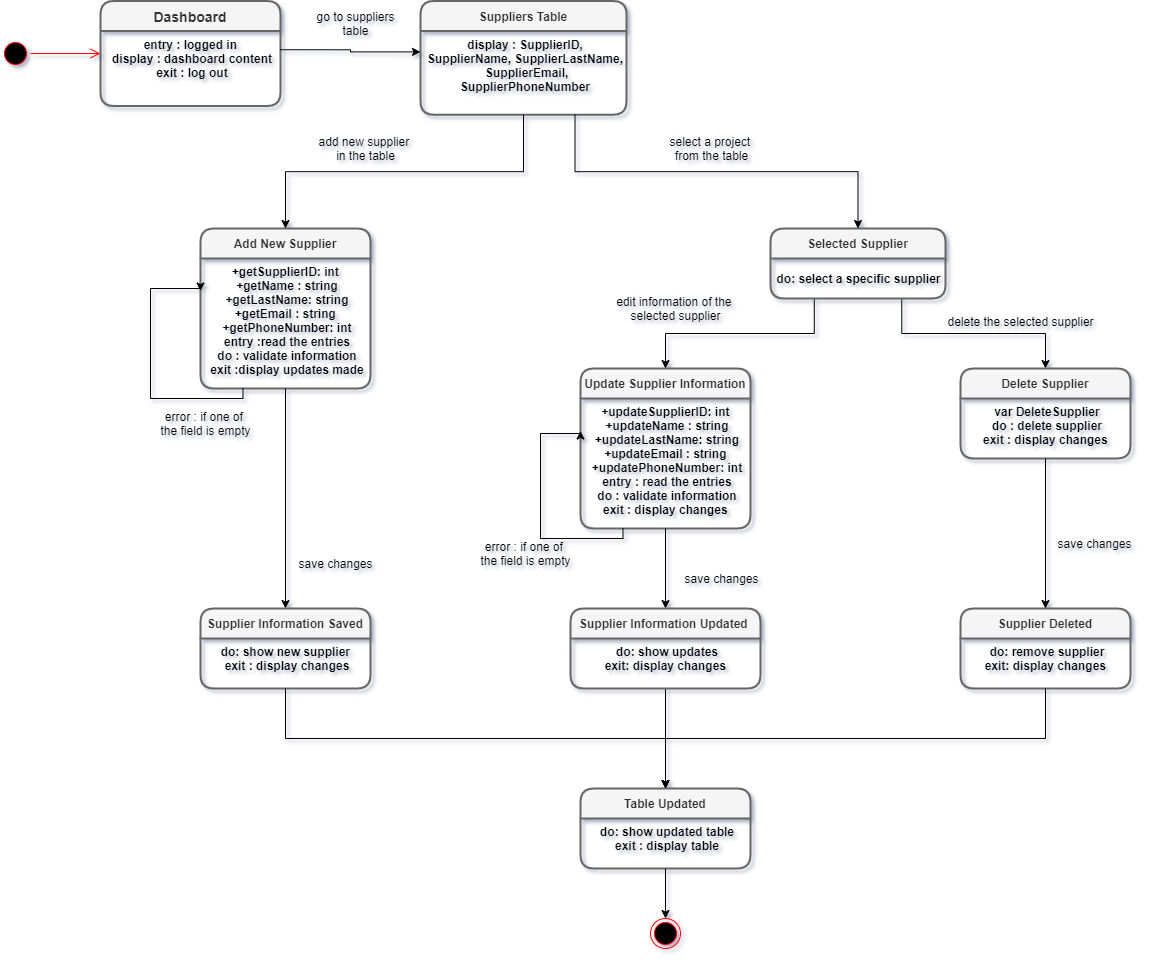

The diagram above was exported from draw.io. Its source (the exported page's mxGraphModel, read from the mxfile embedded in the PNG):
<mxGraphModel dx="1457" dy="386" grid="1" gridSize="10" guides="1" tooltips="1" connect="1" arrows="1" fold="1" page="1" pageScale="1" pageWidth="827" pageHeight="1169" background="#ffffff" math="0" shadow="1">
  <root>
    <mxCell id="0" />
    <mxCell id="1" parent="0" />
    <mxCell id="XqXcfoKD9A85Ub6jjN7a-30" value="Add New Supplier" style="swimlane;childLayout=stackLayout;horizontal=1;startSize=30;horizontalStack=0;rounded=1;fontSize=12;fontStyle=1;strokeWidth=2;resizeParent=0;resizeLast=1;shadow=0;dashed=0;align=center;fillColor=#f5f5f5;strokeColor=#666666;fontColor=#333333;" parent="1" vertex="1">
      <mxGeometry x="-480" y="260" width="170" height="160" as="geometry">
        <mxRectangle x="260" y="170" width="70" height="30" as="alternateBounds" />
      </mxGeometry>
    </mxCell>
    <mxCell id="XqXcfoKD9A85Ub6jjN7a-31" value="+getSupplierID: int &#10;+getName : string&#10;+getLastName: string&#10;+getEmail : string &#10;+getPhoneNumber: int&#10;entry :read the entries&#10;do : validate information&#10;exit :display updates made&#10;&#10;" style="align=center;strokeColor=none;fillColor=none;spacingLeft=4;fontSize=12;verticalAlign=top;resizable=0;rotatable=0;part=1;fontStyle=1" parent="XqXcfoKD9A85Ub6jjN7a-30" vertex="1">
      <mxGeometry y="30" width="170" height="130" as="geometry" />
    </mxCell>
    <mxCell id="6jJ9W1CNfWyuutHRcygl-19" style="edgeStyle=orthogonalEdgeStyle;rounded=0;orthogonalLoop=1;jettySize=auto;html=1;exitX=0.5;exitY=1;exitDx=0;exitDy=0;" parent="XqXcfoKD9A85Ub6jjN7a-30" source="XqXcfoKD9A85Ub6jjN7a-31" target="XqXcfoKD9A85Ub6jjN7a-31" edge="1">
      <mxGeometry relative="1" as="geometry" />
    </mxCell>
    <mxCell id="41x1-d10a45B_xIORLqq-9" style="edgeStyle=orthogonalEdgeStyle;rounded=0;orthogonalLoop=1;jettySize=auto;html=1;exitX=0.25;exitY=1;exitDx=0;exitDy=0;entryX=0;entryY=0.25;entryDx=0;entryDy=0;" parent="XqXcfoKD9A85Ub6jjN7a-30" source="XqXcfoKD9A85Ub6jjN7a-31" target="XqXcfoKD9A85Ub6jjN7a-31" edge="1">
      <mxGeometry relative="1" as="geometry">
        <Array as="points">
          <mxPoint x="42" y="170" />
          <mxPoint x="-50" y="170" />
          <mxPoint x="-50" y="60" />
        </Array>
      </mxGeometry>
    </mxCell>
    <mxCell id="XqXcfoKD9A85Ub6jjN7a-33" value="Update Supplier Information" style="swimlane;childLayout=stackLayout;horizontal=1;startSize=30;horizontalStack=0;rounded=1;fontSize=12;fontStyle=1;strokeWidth=2;resizeParent=0;resizeLast=1;shadow=0;dashed=0;align=center;fillColor=#f5f5f5;strokeColor=#666666;fontColor=#333333;" parent="1" vertex="1">
      <mxGeometry x="-100" y="400" width="170" height="160" as="geometry">
        <mxRectangle x="260" y="170" width="70" height="30" as="alternateBounds" />
      </mxGeometry>
    </mxCell>
    <mxCell id="XqXcfoKD9A85Ub6jjN7a-34" value="+updateSupplierID: int &#10;+updateName : string&#10;+updateLastName: string&#10;+updateEmail : string &#10;+updatePhoneNumber: int&#10;entry : read the entries&#10;do : validate information&#10;exit : display changes &#10;" style="align=center;strokeColor=none;fillColor=none;spacingLeft=4;fontSize=12;verticalAlign=top;resizable=0;rotatable=0;part=1;fontStyle=1" parent="XqXcfoKD9A85Ub6jjN7a-33" vertex="1">
      <mxGeometry y="30" width="170" height="130" as="geometry" />
    </mxCell>
    <mxCell id="41x1-d10a45B_xIORLqq-19" style="edgeStyle=orthogonalEdgeStyle;rounded=0;orthogonalLoop=1;jettySize=auto;html=1;exitX=0.25;exitY=1;exitDx=0;exitDy=0;entryX=0;entryY=0.25;entryDx=0;entryDy=0;" parent="XqXcfoKD9A85Ub6jjN7a-33" source="XqXcfoKD9A85Ub6jjN7a-34" target="XqXcfoKD9A85Ub6jjN7a-34" edge="1">
      <mxGeometry relative="1" as="geometry">
        <Array as="points">
          <mxPoint x="43" y="170" />
          <mxPoint x="-40" y="170" />
          <mxPoint x="-40" y="65" />
          <mxPoint y="65" />
        </Array>
      </mxGeometry>
    </mxCell>
    <mxCell id="41x1-d10a45B_xIORLqq-14" style="edgeStyle=orthogonalEdgeStyle;rounded=0;orthogonalLoop=1;jettySize=auto;html=1;exitX=0.25;exitY=1;exitDx=0;exitDy=0;entryX=0.5;entryY=0;entryDx=0;entryDy=0;" parent="1" source="XqXcfoKD9A85Ub6jjN7a-14" target="XqXcfoKD9A85Ub6jjN7a-33" edge="1">
      <mxGeometry relative="1" as="geometry" />
    </mxCell>
    <mxCell id="41x1-d10a45B_xIORLqq-15" style="edgeStyle=orthogonalEdgeStyle;rounded=0;orthogonalLoop=1;jettySize=auto;html=1;exitX=0.75;exitY=1;exitDx=0;exitDy=0;entryX=0.5;entryY=0;entryDx=0;entryDy=0;" parent="1" source="XqXcfoKD9A85Ub6jjN7a-14" target="XqXcfoKD9A85Ub6jjN7a-38" edge="1">
      <mxGeometry relative="1" as="geometry">
        <mxPoint x="320" y="380" as="targetPoint" />
      </mxGeometry>
    </mxCell>
    <mxCell id="XqXcfoKD9A85Ub6jjN7a-38" value="Delete Supplier" style="swimlane;childLayout=stackLayout;horizontal=1;startSize=30;horizontalStack=0;rounded=1;fontSize=12;fontStyle=1;strokeWidth=2;resizeParent=0;resizeLast=1;shadow=0;dashed=0;align=center;fillColor=#f5f5f5;strokeColor=#666666;fontColor=#333333;" parent="1" vertex="1">
      <mxGeometry x="280" y="400" width="170" height="90" as="geometry">
        <mxRectangle x="260" y="170" width="70" height="30" as="alternateBounds" />
      </mxGeometry>
    </mxCell>
    <mxCell id="XqXcfoKD9A85Ub6jjN7a-39" value="var DeleteSupplier&#10;do : delete supplier&#10;exit : display changes " style="align=center;strokeColor=none;fillColor=none;spacingLeft=4;fontSize=12;verticalAlign=top;resizable=0;rotatable=0;part=1;fontStyle=1" parent="XqXcfoKD9A85Ub6jjN7a-38" vertex="1">
      <mxGeometry y="30" width="170" height="60" as="geometry" />
    </mxCell>
    <mxCell id="XqXcfoKD9A85Ub6jjN7a-14" value="Selected Supplier" style="swimlane;childLayout=stackLayout;horizontal=1;startSize=30;horizontalStack=0;rounded=1;fontSize=12;fontStyle=1;strokeWidth=2;resizeParent=0;resizeLast=1;shadow=0;dashed=0;align=center;fillColor=#f5f5f5;strokeColor=#666666;fontColor=#333333;" parent="1" vertex="1">
      <mxGeometry x="90" y="260" width="175" height="70" as="geometry">
        <mxRectangle x="260" y="170" width="70" height="30" as="alternateBounds" />
      </mxGeometry>
    </mxCell>
    <mxCell id="41x1-d10a45B_xIORLqq-42" value="&lt;b&gt;do: select a specific supplier&lt;/b&gt;" style="text;html=1;align=center;verticalAlign=middle;resizable=0;points=[];autosize=1;" parent="XqXcfoKD9A85Ub6jjN7a-14" vertex="1">
      <mxGeometry y="30" width="175" height="40" as="geometry" />
    </mxCell>
    <mxCell id="6jJ9W1CNfWyuutHRcygl-4" value="Suppliers Table" style="swimlane;childLayout=stackLayout;horizontal=1;startSize=30;horizontalStack=0;rounded=1;fontSize=12;fontStyle=1;strokeWidth=2;resizeParent=0;resizeLast=1;shadow=0;dashed=0;align=center;fillColor=#f5f5f5;strokeColor=#666666;fontColor=#333333;gradientColor=none;" parent="1" vertex="1">
      <mxGeometry x="-260" y="32.5" width="206" height="113.75" as="geometry">
        <mxRectangle x="260" y="170" width="70" height="30" as="alternateBounds" />
      </mxGeometry>
    </mxCell>
    <mxCell id="6jJ9W1CNfWyuutHRcygl-5" value="display : SupplierID, &#10;SupplierName, SupplierLastName,&#10; SupplierEmail, &#10;SupplierPhoneNumber&#10;" style="align=center;strokeColor=none;fillColor=none;spacingLeft=4;fontSize=12;verticalAlign=top;resizable=0;rotatable=0;part=1;fontStyle=1" parent="6jJ9W1CNfWyuutHRcygl-4" vertex="1">
      <mxGeometry y="30" width="206" height="83.75" as="geometry" />
    </mxCell>
    <mxCell id="XqXcfoKD9A85Ub6jjN7a-1" value="Dashboard" style="swimlane;childLayout=stackLayout;horizontal=1;startSize=30;horizontalStack=0;rounded=1;fontSize=14;fontStyle=1;strokeWidth=2;resizeParent=0;resizeLast=1;shadow=0;dashed=0;align=center;fillColor=#f5f5f5;strokeColor=#666666;fontColor=#333333;" parent="1" vertex="1">
      <mxGeometry x="-580" y="32.5" width="180" height="105" as="geometry">
        <mxRectangle x="260" y="170" width="70" height="30" as="alternateBounds" />
      </mxGeometry>
    </mxCell>
    <mxCell id="XqXcfoKD9A85Ub6jjN7a-2" value="entry : logged in &#10;display : dashboard content&#10;exit : log out" style="align=center;strokeColor=none;fillColor=none;spacingLeft=4;fontSize=12;verticalAlign=top;resizable=0;rotatable=0;part=1;fontStyle=1" parent="XqXcfoKD9A85Ub6jjN7a-1" vertex="1">
      <mxGeometry y="30" width="180" height="75" as="geometry" />
    </mxCell>
    <mxCell id="XqXcfoKD9A85Ub6jjN7a-23" value="" style="ellipse;html=1;shape=endState;fillColor=#000000;strokeColor=#ff0000;fontSize=12;align=center;" parent="1" vertex="1">
      <mxGeometry x="-30" y="950" width="30" height="30" as="geometry" />
    </mxCell>
    <mxCell id="XqXcfoKD9A85Ub6jjN7a-27" value="" style="ellipse;html=1;shape=startState;fillColor=#000000;strokeColor=#ff0000;fontSize=12;align=center;" parent="1" vertex="1">
      <mxGeometry x="-680" y="70" width="30" height="30" as="geometry" />
    </mxCell>
    <mxCell id="XqXcfoKD9A85Ub6jjN7a-28" value="" style="edgeStyle=orthogonalEdgeStyle;html=1;verticalAlign=bottom;endArrow=open;endSize=8;strokeColor=#ff0000;fontSize=12;entryX=0;entryY=0.5;entryDx=0;entryDy=0;" parent="1" source="XqXcfoKD9A85Ub6jjN7a-27" target="XqXcfoKD9A85Ub6jjN7a-1" edge="1">
      <mxGeometry relative="1" as="geometry">
        <mxPoint x="70" y="180" as="targetPoint" />
      </mxGeometry>
    </mxCell>
    <mxCell id="6jJ9W1CNfWyuutHRcygl-11" style="edgeStyle=orthogonalEdgeStyle;rounded=0;orthogonalLoop=1;jettySize=auto;html=1;exitX=1;exitY=0.25;exitDx=0;exitDy=0;entryX=0;entryY=0.25;entryDx=0;entryDy=0;" parent="1" source="XqXcfoKD9A85Ub6jjN7a-2" target="6jJ9W1CNfWyuutHRcygl-5" edge="1">
      <mxGeometry relative="1" as="geometry" />
    </mxCell>
    <mxCell id="6jJ9W1CNfWyuutHRcygl-20" value="error : if one of &lt;br&gt;the field is empty" style="text;html=1;align=center;verticalAlign=middle;resizable=0;points=[];autosize=1;" parent="1" vertex="1">
      <mxGeometry x="-530" y="440" width="110" height="30" as="geometry" />
    </mxCell>
    <mxCell id="5tnK_WakcBE9aRuHkxky-7" value="delete the selected supplier" style="text;html=1;align=center;verticalAlign=middle;resizable=0;points=[];autosize=1;" parent="1" vertex="1">
      <mxGeometry x="260" y="343" width="160" height="20" as="geometry" />
    </mxCell>
    <mxCell id="5tnK_WakcBE9aRuHkxky-17" style="edgeStyle=orthogonalEdgeStyle;rounded=0;orthogonalLoop=1;jettySize=auto;html=1;exitX=0.5;exitY=1;exitDx=0;exitDy=0;" parent="1" source="XqXcfoKD9A85Ub6jjN7a-31" target="5tnK_WakcBE9aRuHkxky-15" edge="1">
      <mxGeometry relative="1" as="geometry" />
    </mxCell>
    <mxCell id="41x1-d10a45B_xIORLqq-5" value="go to suppliers&lt;br&gt;table" style="text;html=1;align=center;verticalAlign=middle;resizable=0;points=[];autosize=1;" parent="1" vertex="1">
      <mxGeometry x="-370" y="40" width="90" height="30" as="geometry" />
    </mxCell>
    <mxCell id="41x1-d10a45B_xIORLqq-7" style="edgeStyle=orthogonalEdgeStyle;rounded=0;orthogonalLoop=1;jettySize=auto;html=1;exitX=0.75;exitY=1;exitDx=0;exitDy=0;entryX=0.5;entryY=0;entryDx=0;entryDy=0;" parent="1" source="6jJ9W1CNfWyuutHRcygl-5" target="XqXcfoKD9A85Ub6jjN7a-14" edge="1">
      <mxGeometry relative="1" as="geometry" />
    </mxCell>
    <mxCell id="41x1-d10a45B_xIORLqq-10" value="select a project &lt;br&gt;from the table" style="text;html=1;align=center;verticalAlign=middle;resizable=0;points=[];autosize=1;" parent="1" vertex="1">
      <mxGeometry x="-19" y="165" width="100" height="30" as="geometry" />
    </mxCell>
    <mxCell id="41x1-d10a45B_xIORLqq-20" value="error : if one of&amp;nbsp;&lt;br&gt;the field is empty" style="text;html=1;align=center;verticalAlign=middle;resizable=0;points=[];autosize=1;" parent="1" vertex="1">
      <mxGeometry x="-210" y="570" width="110" height="30" as="geometry" />
    </mxCell>
    <mxCell id="41x1-d10a45B_xIORLqq-21" value="edit information of the &lt;br&gt;selected supplier" style="text;html=1;align=center;verticalAlign=middle;resizable=0;points=[];autosize=1;" parent="1" vertex="1">
      <mxGeometry x="-70" y="325" width="130" height="30" as="geometry" />
    </mxCell>
    <mxCell id="41x1-d10a45B_xIORLqq-24" style="edgeStyle=orthogonalEdgeStyle;rounded=0;orthogonalLoop=1;jettySize=auto;html=1;exitX=0.5;exitY=1;exitDx=0;exitDy=0;entryX=0.5;entryY=0;entryDx=0;entryDy=0;" parent="1" source="XqXcfoKD9A85Ub6jjN7a-34" target="41x1-d10a45B_xIORLqq-22" edge="1">
      <mxGeometry relative="1" as="geometry" />
    </mxCell>
    <mxCell id="41x1-d10a45B_xIORLqq-25" value="save changes" style="text;html=1;align=center;verticalAlign=middle;resizable=0;points=[];autosize=1;" parent="1" vertex="1">
      <mxGeometry x="-390" y="585" width="90" height="20" as="geometry" />
    </mxCell>
    <mxCell id="41x1-d10a45B_xIORLqq-28" value="save changes" style="text;html=1;align=center;verticalAlign=middle;resizable=0;points=[];autosize=1;" parent="1" vertex="1">
      <mxGeometry x="-4" y="600" width="90" height="20" as="geometry" />
    </mxCell>
    <mxCell id="41x1-d10a45B_xIORLqq-29" value="Supplier Deleted" style="swimlane;childLayout=stackLayout;horizontal=1;startSize=30;horizontalStack=0;rounded=1;fontSize=12;fontStyle=1;strokeWidth=2;resizeParent=0;resizeLast=1;shadow=0;dashed=0;align=center;fillColor=#f5f5f5;strokeColor=#666666;fontColor=#333333;" parent="1" vertex="1">
      <mxGeometry x="280" y="640" width="170" height="80" as="geometry">
        <mxRectangle x="260" y="170" width="70" height="30" as="alternateBounds" />
      </mxGeometry>
    </mxCell>
    <mxCell id="41x1-d10a45B_xIORLqq-30" value="do: remove supplier&#10;exit: display changes " style="align=center;strokeColor=none;fillColor=none;spacingLeft=4;fontSize=12;verticalAlign=top;resizable=0;rotatable=0;part=1;fontStyle=1" parent="41x1-d10a45B_xIORLqq-29" vertex="1">
      <mxGeometry y="30" width="170" height="50" as="geometry" />
    </mxCell>
    <mxCell id="41x1-d10a45B_xIORLqq-31" style="edgeStyle=orthogonalEdgeStyle;rounded=0;orthogonalLoop=1;jettySize=auto;html=1;exitX=0.5;exitY=1;exitDx=0;exitDy=0;entryX=0.5;entryY=0;entryDx=0;entryDy=0;" parent="1" source="XqXcfoKD9A85Ub6jjN7a-39" target="41x1-d10a45B_xIORLqq-29" edge="1">
      <mxGeometry relative="1" as="geometry" />
    </mxCell>
    <mxCell id="41x1-d10a45B_xIORLqq-32" value="save changes" style="text;html=1;align=center;verticalAlign=middle;resizable=0;points=[];autosize=1;" parent="1" vertex="1">
      <mxGeometry x="369" y="564.5" width="90" height="20" as="geometry" />
    </mxCell>
    <mxCell id="5tnK_WakcBE9aRuHkxky-15" value="Supplier Information Saved" style="swimlane;childLayout=stackLayout;horizontal=1;startSize=30;horizontalStack=0;rounded=1;fontSize=12;fontStyle=1;strokeWidth=2;resizeParent=0;resizeLast=1;shadow=0;dashed=0;align=center;fillColor=#f5f5f5;strokeColor=#666666;fontColor=#333333;" parent="1" vertex="1">
      <mxGeometry x="-480" y="640" width="170" height="80" as="geometry">
        <mxRectangle x="260" y="170" width="70" height="30" as="alternateBounds" />
      </mxGeometry>
    </mxCell>
    <mxCell id="5tnK_WakcBE9aRuHkxky-16" value="do: show new supplier &#10;exit : display changes&#10;" style="align=center;strokeColor=none;fillColor=none;spacingLeft=4;fontSize=12;verticalAlign=top;resizable=0;rotatable=0;part=1;fontStyle=1" parent="5tnK_WakcBE9aRuHkxky-15" vertex="1">
      <mxGeometry y="30" width="170" height="50" as="geometry" />
    </mxCell>
    <mxCell id="6jJ9W1CNfWyuutHRcygl-35" value="Table Updated" style="swimlane;childLayout=stackLayout;horizontal=1;startSize=30;horizontalStack=0;rounded=1;fontSize=12;fontStyle=1;strokeWidth=2;resizeParent=0;resizeLast=1;shadow=0;dashed=0;align=center;fillColor=#f5f5f5;strokeColor=#666666;fontColor=#333333;" parent="1" vertex="1">
      <mxGeometry x="-100" y="820" width="170" height="80" as="geometry">
        <mxRectangle x="260" y="170" width="70" height="30" as="alternateBounds" />
      </mxGeometry>
    </mxCell>
    <mxCell id="6jJ9W1CNfWyuutHRcygl-36" value="do: show updated table&#10;exit : display table&#10;" style="align=center;strokeColor=none;fillColor=none;spacingLeft=4;fontSize=12;verticalAlign=top;resizable=0;rotatable=0;part=1;fontStyle=1" parent="6jJ9W1CNfWyuutHRcygl-35" vertex="1">
      <mxGeometry y="30" width="170" height="50" as="geometry" />
    </mxCell>
    <mxCell id="41x1-d10a45B_xIORLqq-33" style="edgeStyle=orthogonalEdgeStyle;rounded=0;orthogonalLoop=1;jettySize=auto;html=1;exitX=0.5;exitY=1;exitDx=0;exitDy=0;entryX=0.5;entryY=0;entryDx=0;entryDy=0;" parent="1" source="5tnK_WakcBE9aRuHkxky-16" target="6jJ9W1CNfWyuutHRcygl-35" edge="1">
      <mxGeometry relative="1" as="geometry" />
    </mxCell>
    <mxCell id="41x1-d10a45B_xIORLqq-34" style="edgeStyle=orthogonalEdgeStyle;rounded=0;orthogonalLoop=1;jettySize=auto;html=1;exitX=0.5;exitY=1;exitDx=0;exitDy=0;entryX=0.5;entryY=0;entryDx=0;entryDy=0;" parent="1" source="41x1-d10a45B_xIORLqq-23" target="6jJ9W1CNfWyuutHRcygl-35" edge="1">
      <mxGeometry relative="1" as="geometry">
        <mxPoint x="10" y="810" as="targetPoint" />
      </mxGeometry>
    </mxCell>
    <mxCell id="41x1-d10a45B_xIORLqq-35" style="edgeStyle=orthogonalEdgeStyle;rounded=0;orthogonalLoop=1;jettySize=auto;html=1;exitX=0.5;exitY=1;exitDx=0;exitDy=0;entryX=0.5;entryY=0;entryDx=0;entryDy=0;" parent="1" source="41x1-d10a45B_xIORLqq-30" target="6jJ9W1CNfWyuutHRcygl-35" edge="1">
      <mxGeometry relative="1" as="geometry" />
    </mxCell>
    <mxCell id="41x1-d10a45B_xIORLqq-36" style="edgeStyle=orthogonalEdgeStyle;rounded=0;orthogonalLoop=1;jettySize=auto;html=1;exitX=0.5;exitY=1;exitDx=0;exitDy=0;entryX=0.5;entryY=0;entryDx=0;entryDy=0;" parent="1" source="6jJ9W1CNfWyuutHRcygl-36" target="XqXcfoKD9A85Ub6jjN7a-23" edge="1">
      <mxGeometry relative="1" as="geometry" />
    </mxCell>
    <mxCell id="41x1-d10a45B_xIORLqq-41" style="edgeStyle=orthogonalEdgeStyle;rounded=0;orthogonalLoop=1;jettySize=auto;html=1;exitX=0.5;exitY=1;exitDx=0;exitDy=0;entryX=0.5;entryY=0;entryDx=0;entryDy=0;" parent="1" source="6jJ9W1CNfWyuutHRcygl-5" target="XqXcfoKD9A85Ub6jjN7a-30" edge="1">
      <mxGeometry relative="1" as="geometry">
        <mxPoint x="-400" y="200" as="targetPoint" />
        <mxPoint x="-157" y="135.63" as="sourcePoint" />
      </mxGeometry>
    </mxCell>
    <mxCell id="41x1-d10a45B_xIORLqq-43" value="add new supplier &lt;br&gt;in the table" style="text;html=1;align=center;verticalAlign=middle;resizable=0;points=[];autosize=1;" parent="1" vertex="1">
      <mxGeometry x="-370" y="165" width="110" height="30" as="geometry" />
    </mxCell>
    <mxCell id="41x1-d10a45B_xIORLqq-22" value="Supplier Information Updated " style="swimlane;childLayout=stackLayout;horizontal=1;startSize=30;horizontalStack=0;rounded=1;fontSize=12;fontStyle=1;strokeWidth=2;resizeParent=0;resizeLast=1;shadow=0;dashed=0;align=center;fillColor=#f5f5f5;strokeColor=#666666;fontColor=#333333;" parent="1" vertex="1">
      <mxGeometry x="-110" y="640" width="190" height="80" as="geometry">
        <mxRectangle x="260" y="170" width="70" height="30" as="alternateBounds" />
      </mxGeometry>
    </mxCell>
    <mxCell id="41x1-d10a45B_xIORLqq-23" value="do: show updates&#10;exit: display changes " style="align=center;strokeColor=none;fillColor=none;spacingLeft=4;fontSize=12;verticalAlign=top;resizable=0;rotatable=0;part=1;fontStyle=1" parent="41x1-d10a45B_xIORLqq-22" vertex="1">
      <mxGeometry y="30" width="190" height="50" as="geometry" />
    </mxCell>
  </root>
</mxGraphModel>